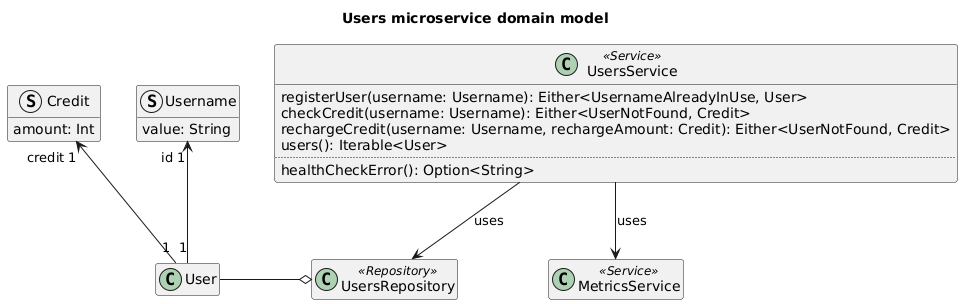

The diagram above was rendered by PlantUML. Its source (embedded in the PNG):
@startuml users-microservice-domain-model

title Users microservice domain model

class User {}

struct Username {
    value: String
}
User "1" -u-> "id 1" Username

struct Credit {
    amount: Int
}
User "1" -u-> "credit 1" Credit

class UsersRepository <<Repository>>
UsersRepository o-l- User

class UsersService <<Service>> {
    registerUser(username: Username): Either<UsernameAlreadyInUse, User>
    checkCredit(username: Username): Either<UserNotFound, Credit>
    rechargeCredit(username: Username, rechargeAmount: Credit): Either<UserNotFound, Credit>
    users(): Iterable<User>
    ..
    healthCheckError(): Option<String>
}

UsersService --> UsersRepository : "uses"

class MetricsService <<Service>>
UsersService --> MetricsService : "uses"

hide empty members

@enduml